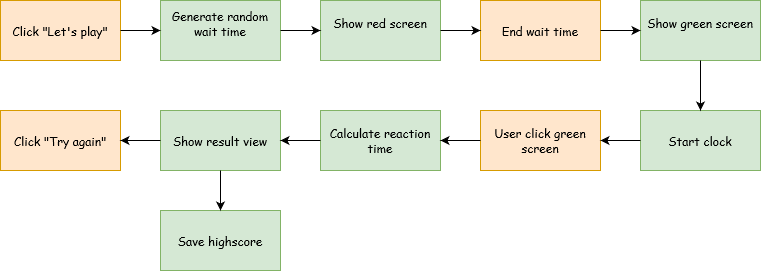

The diagram above was exported from draw.io. Its source (the exported page's mxGraphModel, read from the mxfile embedded in the PNG):
<mxGraphModel dx="1038" dy="546" grid="1" gridSize="10" guides="1" tooltips="1" connect="1" arrows="1" fold="1" page="1" pageScale="1" pageWidth="850" pageHeight="1100" background="#FFFFFF" math="0" shadow="0">
  <root>
    <mxCell id="0" />
    <mxCell id="1" parent="0" />
    <mxCell id="qbe3Sd8R1nhsu-ZwT-wC-1" value="Click &quot;Let's play&quot;" style="rounded=0;whiteSpace=wrap;html=1;fontFamily=Comic Sans MS;fillColor=#ffe6cc;strokeColor=#d79b00;" vertex="1" parent="1">
      <mxGeometry x="30" y="90" width="120" height="60" as="geometry" />
    </mxCell>
    <mxCell id="qbe3Sd8R1nhsu-ZwT-wC-2" value="&lt;div&gt;Show red screen&lt;/div&gt;&lt;div&gt;&lt;br&gt;&lt;/div&gt;" style="rounded=0;whiteSpace=wrap;html=1;fontFamily=Comic Sans MS;fillColor=#d5e8d4;strokeColor=#82b366;" vertex="1" parent="1">
      <mxGeometry x="350" y="90" width="120" height="60" as="geometry" />
    </mxCell>
    <mxCell id="qbe3Sd8R1nhsu-ZwT-wC-3" value="&lt;div&gt;Generate random wait time&lt;/div&gt;&lt;div&gt;&lt;br&gt;&lt;/div&gt;" style="rounded=0;whiteSpace=wrap;html=1;fontFamily=Comic Sans MS;fillColor=#d5e8d4;strokeColor=#82b366;" vertex="1" parent="1">
      <mxGeometry x="190" y="90" width="120" height="60" as="geometry" />
    </mxCell>
    <mxCell id="qbe3Sd8R1nhsu-ZwT-wC-4" value="End wait time" style="rounded=0;whiteSpace=wrap;html=1;fontFamily=Comic Sans MS;fillColor=#ffe6cc;strokeColor=#d79b00;" vertex="1" parent="1">
      <mxGeometry x="510" y="90" width="120" height="60" as="geometry" />
    </mxCell>
    <mxCell id="qbe3Sd8R1nhsu-ZwT-wC-5" value="&lt;div&gt;Show green screen&lt;/div&gt;&lt;div&gt;&lt;br&gt;&lt;/div&gt;" style="rounded=0;whiteSpace=wrap;html=1;fontFamily=Comic Sans MS;fillColor=#d5e8d4;strokeColor=#82b366;" vertex="1" parent="1">
      <mxGeometry x="670" y="90" width="120" height="60" as="geometry" />
    </mxCell>
    <mxCell id="qbe3Sd8R1nhsu-ZwT-wC-6" value="Start clock" style="rounded=0;whiteSpace=wrap;html=1;fontFamily=Comic Sans MS;fillColor=#d5e8d4;strokeColor=#82b366;" vertex="1" parent="1">
      <mxGeometry x="670" y="200" width="120" height="60" as="geometry" />
    </mxCell>
    <mxCell id="qbe3Sd8R1nhsu-ZwT-wC-7" value="User click green screen" style="rounded=0;whiteSpace=wrap;html=1;fontFamily=Comic Sans MS;fillColor=#ffe6cc;strokeColor=#d79b00;" vertex="1" parent="1">
      <mxGeometry x="510" y="200" width="120" height="60" as="geometry" />
    </mxCell>
    <mxCell id="qbe3Sd8R1nhsu-ZwT-wC-8" value="Calculate reaction time" style="rounded=0;whiteSpace=wrap;html=1;fontFamily=Comic Sans MS;fillColor=#d5e8d4;strokeColor=#82b366;" vertex="1" parent="1">
      <mxGeometry x="350" y="200" width="120" height="60" as="geometry" />
    </mxCell>
    <mxCell id="qbe3Sd8R1nhsu-ZwT-wC-9" value="Show result view" style="rounded=0;whiteSpace=wrap;html=1;fontFamily=Comic Sans MS;fillColor=#d5e8d4;strokeColor=#82b366;" vertex="1" parent="1">
      <mxGeometry x="190" y="200" width="120" height="60" as="geometry" />
    </mxCell>
    <mxCell id="qbe3Sd8R1nhsu-ZwT-wC-10" value="Save highscore" style="rounded=0;whiteSpace=wrap;html=1;fontFamily=Comic Sans MS;fillColor=#d5e8d4;strokeColor=#82b366;" vertex="1" parent="1">
      <mxGeometry x="190" y="300" width="120" height="60" as="geometry" />
    </mxCell>
    <mxCell id="qbe3Sd8R1nhsu-ZwT-wC-11" value="Click &quot;Try again&quot;" style="rounded=0;whiteSpace=wrap;html=1;fontFamily=Comic Sans MS;fillColor=#ffe6cc;strokeColor=#d79b00;" vertex="1" parent="1">
      <mxGeometry x="30" y="200" width="120" height="60" as="geometry" />
    </mxCell>
    <mxCell id="qbe3Sd8R1nhsu-ZwT-wC-12" value="" style="endArrow=classic;html=1;fontFamily=Comic Sans MS;exitX=1;exitY=0.5;exitDx=0;exitDy=0;entryX=0;entryY=0.5;entryDx=0;entryDy=0;" edge="1" parent="1" source="qbe3Sd8R1nhsu-ZwT-wC-1" target="qbe3Sd8R1nhsu-ZwT-wC-3">
      <mxGeometry width="50" height="50" relative="1" as="geometry">
        <mxPoint x="150" y="80" as="sourcePoint" />
        <mxPoint x="170" y="110" as="targetPoint" />
      </mxGeometry>
    </mxCell>
    <mxCell id="qbe3Sd8R1nhsu-ZwT-wC-13" value="" style="endArrow=classic;html=1;fontFamily=Comic Sans MS;exitX=1;exitY=0.5;exitDx=0;exitDy=0;" edge="1" parent="1" source="qbe3Sd8R1nhsu-ZwT-wC-3">
      <mxGeometry width="50" height="50" relative="1" as="geometry">
        <mxPoint x="310" y="110" as="sourcePoint" />
        <mxPoint x="350" y="120" as="targetPoint" />
      </mxGeometry>
    </mxCell>
    <mxCell id="qbe3Sd8R1nhsu-ZwT-wC-14" value="" style="endArrow=classic;html=1;fontFamily=Comic Sans MS;exitX=1;exitY=0.5;exitDx=0;exitDy=0;entryX=0;entryY=0.5;entryDx=0;entryDy=0;" edge="1" parent="1" source="qbe3Sd8R1nhsu-ZwT-wC-2" target="qbe3Sd8R1nhsu-ZwT-wC-4">
      <mxGeometry width="50" height="50" relative="1" as="geometry">
        <mxPoint x="480" y="90" as="sourcePoint" />
        <mxPoint x="530" y="40" as="targetPoint" />
      </mxGeometry>
    </mxCell>
    <mxCell id="qbe3Sd8R1nhsu-ZwT-wC-15" value="" style="endArrow=classic;html=1;fontFamily=Comic Sans MS;exitX=1;exitY=0.5;exitDx=0;exitDy=0;entryX=0;entryY=0.5;entryDx=0;entryDy=0;" edge="1" parent="1" source="qbe3Sd8R1nhsu-ZwT-wC-4" target="qbe3Sd8R1nhsu-ZwT-wC-5">
      <mxGeometry width="50" height="50" relative="1" as="geometry">
        <mxPoint x="630" y="80" as="sourcePoint" />
        <mxPoint x="680" y="30" as="targetPoint" />
      </mxGeometry>
    </mxCell>
    <mxCell id="qbe3Sd8R1nhsu-ZwT-wC-16" value="" style="endArrow=classic;html=1;fontFamily=Comic Sans MS;exitX=0.5;exitY=1;exitDx=0;exitDy=0;entryX=0.5;entryY=0;entryDx=0;entryDy=0;" edge="1" parent="1" source="qbe3Sd8R1nhsu-ZwT-wC-5" target="qbe3Sd8R1nhsu-ZwT-wC-6">
      <mxGeometry width="50" height="50" relative="1" as="geometry">
        <mxPoint x="800" y="200" as="sourcePoint" />
        <mxPoint x="850" y="150" as="targetPoint" />
      </mxGeometry>
    </mxCell>
    <mxCell id="qbe3Sd8R1nhsu-ZwT-wC-17" value="" style="endArrow=classic;html=1;fontFamily=Comic Sans MS;entryX=1;entryY=0.5;entryDx=0;entryDy=0;exitX=0;exitY=0.5;exitDx=0;exitDy=0;" edge="1" parent="1" source="qbe3Sd8R1nhsu-ZwT-wC-6" target="qbe3Sd8R1nhsu-ZwT-wC-7">
      <mxGeometry width="50" height="50" relative="1" as="geometry">
        <mxPoint x="600" y="330" as="sourcePoint" />
        <mxPoint x="650" y="280" as="targetPoint" />
      </mxGeometry>
    </mxCell>
    <mxCell id="qbe3Sd8R1nhsu-ZwT-wC-18" value="" style="endArrow=classic;html=1;fontFamily=Comic Sans MS;exitX=0;exitY=0.5;exitDx=0;exitDy=0;entryX=1;entryY=0.5;entryDx=0;entryDy=0;" edge="1" parent="1" source="qbe3Sd8R1nhsu-ZwT-wC-7" target="qbe3Sd8R1nhsu-ZwT-wC-8">
      <mxGeometry width="50" height="50" relative="1" as="geometry">
        <mxPoint x="480" y="210" as="sourcePoint" />
        <mxPoint x="530" y="160" as="targetPoint" />
      </mxGeometry>
    </mxCell>
    <mxCell id="qbe3Sd8R1nhsu-ZwT-wC-19" value="" style="endArrow=classic;html=1;fontFamily=Comic Sans MS;exitX=0;exitY=0.5;exitDx=0;exitDy=0;entryX=1;entryY=0.5;entryDx=0;entryDy=0;" edge="1" parent="1" source="qbe3Sd8R1nhsu-ZwT-wC-8" target="qbe3Sd8R1nhsu-ZwT-wC-9">
      <mxGeometry width="50" height="50" relative="1" as="geometry">
        <mxPoint x="310" y="210" as="sourcePoint" />
        <mxPoint x="360" y="160" as="targetPoint" />
      </mxGeometry>
    </mxCell>
    <mxCell id="qbe3Sd8R1nhsu-ZwT-wC-20" value="" style="endArrow=classic;html=1;fontFamily=Comic Sans MS;exitX=0;exitY=0.5;exitDx=0;exitDy=0;" edge="1" parent="1" source="qbe3Sd8R1nhsu-ZwT-wC-9">
      <mxGeometry width="50" height="50" relative="1" as="geometry">
        <mxPoint x="160" y="210" as="sourcePoint" />
        <mxPoint x="150" y="230" as="targetPoint" />
      </mxGeometry>
    </mxCell>
    <mxCell id="qbe3Sd8R1nhsu-ZwT-wC-21" value="" style="endArrow=classic;html=1;fontFamily=Comic Sans MS;exitX=0.5;exitY=1;exitDx=0;exitDy=0;entryX=0.5;entryY=0;entryDx=0;entryDy=0;" edge="1" parent="1" source="qbe3Sd8R1nhsu-ZwT-wC-9" target="qbe3Sd8R1nhsu-ZwT-wC-10">
      <mxGeometry width="50" height="50" relative="1" as="geometry">
        <mxPoint x="470" y="340" as="sourcePoint" />
        <mxPoint x="520" y="290" as="targetPoint" />
      </mxGeometry>
    </mxCell>
  </root>
</mxGraphModel>